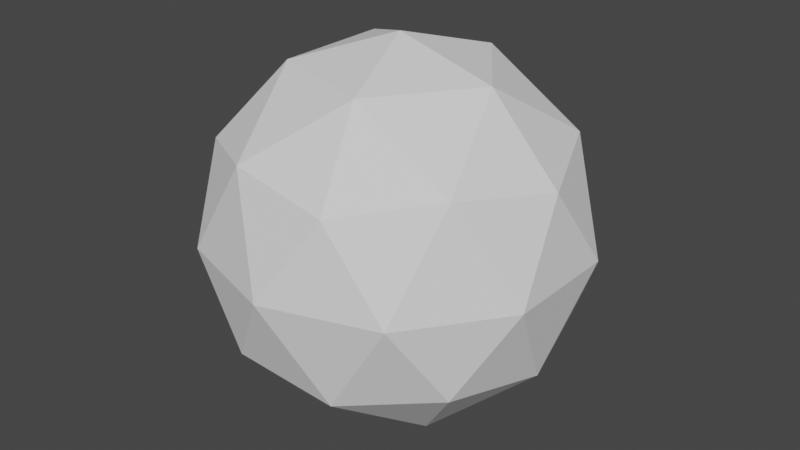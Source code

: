 # Source: ICO.blend  (saved by Blender 3.4.6; exported with 4.5.12 LTS)
import bpy
from mathutils import Matrix  # noqa: F401  (used for matrix-valued properties, if any)

bpy.ops.wm.read_factory_settings(use_empty=True)
scene = bpy.context.scene
scene.name = 'Scene'

# ---- collections
col_collection = bpy.data.collections.new('Collection'); scene.collection.children.link(col_collection)

# ---- world
world_world = bpy.data.worlds.new('World'); scene.world = world_world
world_world.use_nodes = True; world_world.node_tree.nodes.clear()
_N = world_world.node_tree.nodes; _L = world_world.node_tree.links
n0 = _N.new('ShaderNodeOutputWorld'); n0.name = 'World Output'; n0.location = (300, 300)
n1 = _N.new('ShaderNodeBackground'); n1.name = 'Background'; n1.location = (10, 300)
n1.inputs[0].default_value = (0.05088, 0.05088, 0.05088, 1.0)
_L.new(n1.outputs[0], n0.inputs[0])
n0.is_active_output = True
world_world.color = (0.05088, 0.05088, 0.05088)
world_world.use_sun_shadow = False
world_world.sun_shadow_jitter_overblur = 0.0

# ---- meshes
me_icosphere = bpy.data.meshes.new('Icosphere')
me_icosphere.from_pydata([(0.0, 0.0, -1.0), (0.7236, -0.5257, -0.4472), (-0.2764, -0.8506, -0.4472), (-0.8944, 0.0, -0.4472), (-0.2764, 0.8506, -0.4472), (0.7236, 0.5257, -0.4472), (0.2764, -0.8506, 0.4472), (-0.7236, -0.5257, 0.4472), (-0.7236, 0.5257, 0.4472), (0.2764, 0.8506, 0.4472), (0.8944, 0.0, 0.4472), (0.0, 0.0, 1.0), (-0.1625, -0.5, -0.8507), (0.4253, -0.309, -0.8507), (0.2629, -0.809, -0.5257), (0.8506, 0.0, -0.5257), (0.4253, 0.309, -0.8507), (-0.5257, 0.0, -0.8507), (-0.6882, -0.5, -0.5257), (-0.1625, 0.5, -0.8507), (-0.6882, 0.5, -0.5257), (0.2629, 0.809, -0.5257), (0.9511, -0.309, 0.0), (0.9511, 0.309, 0.0), (0.0, -1.0, 0.0), (0.5878, -0.809, 0.0), (-0.9511, -0.309, 0.0), (-0.5878, -0.809, 0.0), (-0.5878, 0.809, 0.0), (-0.9511, 0.309, 0.0), (0.5878, 0.809, 0.0), (0.0, 1.0, 0.0), (0.6882, -0.5, 0.5257), (-0.2629, -0.809, 0.5257), (-0.8506, 0.0, 0.5257), (-0.2629, 0.809, 0.5257), (0.6882, 0.5, 0.5257), (0.1625, -0.5, 0.8507), (0.5257, 0.0, 0.8507), (-0.4253, -0.309, 0.8507), (-0.4253, 0.309, 0.8507), (0.1625, 0.5, 0.8507)], [], [(0, 13, 12), (1, 13, 15), (0, 12, 17), (0, 17, 19), (0, 19, 16), (1, 15, 22), (2, 14, 24), (3, 18, 26), (4, 20, 28), (5, 21, 30), (1, 22, 25), (2, 24, 27), (3, 26, 29), (4, 28, 31), (5, 30, 23), (6, 32, 37), (7, 33, 39), (8, 34, 40), (9, 35, 41), (10, 36, 38), (38, 41, 11), (38, 36, 41), (36, 9, 41), (41, 40, 11), (41, 35, 40), (35, 8, 40), (40, 39, 11), (40, 34, 39), (34, 7, 39), (39, 37, 11), (39, 33, 37), (33, 6, 37), (37, 38, 11), (37, 32, 38), (32, 10, 38), (23, 36, 10), (23, 30, 36), (30, 9, 36), (31, 35, 9), (31, 28, 35), (28, 8, 35), (29, 34, 8), (29, 26, 34), (26, 7, 34), (27, 33, 7), (27, 24, 33), (24, 6, 33), (25, 32, 6), (25, 22, 32), (22, 10, 32), (30, 31, 9), (30, 21, 31), (21, 4, 31), (28, 29, 8), (28, 20, 29), (20, 3, 29), (26, 27, 7), (26, 18, 27), (18, 2, 27), (24, 25, 6), (24, 14, 25), (14, 1, 25), (22, 23, 10), (22, 15, 23), (15, 5, 23), (16, 21, 5), (16, 19, 21), (19, 4, 21), (19, 20, 4), (19, 17, 20), (17, 3, 20), (17, 18, 3), (17, 12, 18), (12, 2, 18), (15, 16, 5), (15, 13, 16), (13, 0, 16), (12, 14, 2), (12, 13, 14), (13, 1, 14)])
_uv = me_icosphere.uv_layers.new(name='UVMap')
_uv.uv.foreach_set('vector', [0.1818, 0.0, 0.2273, 0.07873, 0.1364, 0.07873, 0.2727, 0.1575, 0.3182, 0.07873, 0.3636, 0.1575, 0.9091, 0.0, 0.9545, 0.07873, 0.8636, 0.07873, 0.7273, 0.0, 0.7727, 0.07873, 0.6818, 0.07873, 0.5455, 0.0, 0.5909, 0.07873, 0.5, 0.07873, 0.2727, 0.1575, 0.3636, 0.1575, 0.3182, 0.2362, 0.09091, 0.1575, 0.1818, 0.1575, 0.1364, 0.2362, 0.8182, 0.1575, 0.9091, 0.1575, 0.8636, 0.2362, 0.6364, 0.1575, 0.7273, 0.1575, 0.6818, 0.2362, 0.4545, 0.1575, 0.5455, 0.1575, 0.5, 0.2362, 0.2727, 0.1575, 0.3182, 0.2362, 0.2273, 0.2362, 0.09091, 0.1575, 0.1364, 0.2362, 0.04546, 0.2362, 0.8182, 0.1575, 0.8636, 0.2362, 0.7727, 0.2362, 0.6364, 0.1575, 0.6818, 0.2362, 0.5909, 0.2362, 0.4545, 0.1575, 0.5, 0.2362, 0.4091, 0.2362, 0.1818, 0.3149, 0.2727, 0.3149, 0.2273, 0.3937, 0.0, 0.3149, 0.09091, 0.3149, 0.04546, 0.3937, 0.7273, 0.3149, 0.8182, 0.3149, 0.7727, 0.3937, 0.5455, 0.3149, 0.6364, 0.3149, 0.5909, 0.3937, 0.3636, 0.3149, 0.4545, 0.3149, 0.4091, 0.3937, 0.4091, 0.3937, 0.5, 0.3937, 0.4545, 0.4724, 0.4091, 0.3937, 0.4545, 0.3149, 0.5, 0.3937, 0.4545, 0.3149, 0.5455, 0.3149, 0.5, 0.3937, 0.5909, 0.3937, 0.6818, 0.3937, 0.6364, 0.4724, 0.5909, 0.3937, 0.6364, 0.3149, 0.6818, 0.3937, 0.6364, 0.3149, 0.7273, 0.3149, 0.6818, 0.3937, 0.7727, 0.3937, 0.8636, 0.3937, 0.8182, 0.4724, 0.7727, 0.3937, 0.8182, 0.3149, 0.8636, 0.3937, 0.8182, 0.3149, 0.9091, 0.3149, 0.8636, 0.3937, 0.04546, 0.3937, 0.1364, 0.3937, 0.09091, 0.4724, 0.04546, 0.3937, 0.09091, 0.3149, 0.1364, 0.3937, 0.09091, 0.3149, 0.1818, 0.3149, 0.1364, 0.3937, 0.2273, 0.3937, 0.3182, 0.3937, 0.2727, 0.4724, 0.2273, 0.3937, 0.2727, 0.3149, 0.3182, 0.3937, 0.2727, 0.3149, 0.3636, 0.3149, 0.3182, 0.3937, 0.4091, 0.2362, 0.4545, 0.3149, 0.3636, 0.3149, 0.4091, 0.2362, 0.5, 0.2362, 0.4545, 0.3149, 0.5, 0.2362, 0.5455, 0.3149, 0.4545, 0.3149, 0.5909, 0.2362, 0.6364, 0.3149, 0.5455, 0.3149, 0.5909, 0.2362, 0.6818, 0.2362, 0.6364, 0.3149, 0.6818, 0.2362, 0.7273, 0.3149, 0.6364, 0.3149, 0.7727, 0.2362, 0.8182, 0.3149, 0.7273, 0.3149, 0.7727, 0.2362, 0.8636, 0.2362, 0.8182, 0.3149, 0.8636, 0.2362, 0.9091, 0.3149, 0.8182, 0.3149, 0.04546, 0.2362, 0.09091, 0.3149, 0.0, 0.3149, 0.04546, 0.2362, 0.1364, 0.2362, 0.09091, 0.3149, 0.1364, 0.2362, 0.1818, 0.3149, 0.09091, 0.3149, 0.2273, 0.2362, 0.2727, 0.3149, 0.1818, 0.3149, 0.2273, 0.2362, 0.3182, 0.2362, 0.2727, 0.3149, 0.3182, 0.2362, 0.3636, 0.3149, 0.2727, 0.3149, 0.5, 0.2362, 0.5909, 0.2362, 0.5455, 0.3149, 0.5, 0.2362, 0.5455, 0.1575, 0.5909, 0.2362, 0.5455, 0.1575, 0.6364, 0.1575, 0.5909, 0.2362, 0.6818, 0.2362, 0.7727, 0.2362, 0.7273, 0.3149, 0.6818, 0.2362, 0.7273, 0.1575, 0.7727, 0.2362, 0.7273, 0.1575, 0.8182, 0.1575, 0.7727, 0.2362, 0.8636, 0.2362, 0.9545, 0.2362, 0.9091, 0.3149, 0.8636, 0.2362, 0.9091, 0.1575, 0.9545, 0.2362, 0.9091, 0.1575, 1.0, 0.1575, 0.9545, 0.2362, 0.1364, 0.2362, 0.2273, 0.2362, 0.1818, 0.3149, 0.1364, 0.2362, 0.1818, 0.1575, 0.2273, 0.2362, 0.1818, 0.1575, 0.2727, 0.1575, 0.2273, 0.2362, 0.3182, 0.2362, 0.4091, 0.2362, 0.3636, 0.3149, 0.3182, 0.2362, 0.3636, 0.1575, 0.4091, 0.2362, 0.3636, 0.1575, 0.4545, 0.1575, 0.4091, 0.2362, 0.5, 0.07873, 0.5455, 0.1575, 0.4545, 0.1575, 0.5, 0.07873, 0.5909, 0.07873, 0.5455, 0.1575, 0.5909, 0.07873, 0.6364, 0.1575, 0.5455, 0.1575, 0.6818, 0.07873, 0.7273, 0.1575, 0.6364, 0.1575, 0.6818, 0.07873, 0.7727, 0.07873, 0.7273, 0.1575, 0.7727, 0.07873, 0.8182, 0.1575, 0.7273, 0.1575, 0.8636, 0.07873, 0.9091, 0.1575, 0.8182, 0.1575, 0.8636, 0.07873, 0.9545, 0.07873, 0.9091, 0.1575, 0.9545, 0.07873, 1.0, 0.1575, 0.9091, 0.1575, 0.3636, 0.1575, 0.4091, 0.07873, 0.4545, 0.1575, 0.3636, 0.1575, 0.3182, 0.07873, 0.4091, 0.07873, 0.3182, 0.07873, 0.3636, 0.0, 0.4091, 0.07873, 0.1364, 0.07873, 0.1818, 0.1575, 0.09091, 0.1575, 0.1364, 0.07873, 0.2273, 0.07873, 0.1818, 0.1575, 0.2273, 0.07873, 0.2727, 0.1575, 0.1818, 0.1575])
me_icosphere.update()

# ---- objects
ob_icosphere = bpy.data.objects.new('Icosphere', me_icosphere)

# ---- transforms, parenting, visibility, modifiers, constraints
ob_icosphere.location = (0.0, 0.0, 0.0)

# ---- collection membership
col_collection.objects.link(ob_icosphere)

# ---- scene / render settings (as saved in the file)
scene.frame_start = 1; scene.frame_end = 250; scene.frame_set(1)
scene.render.engine = 'BLENDER_EEVEE_NEXT'
scene.cycles.sampling_pattern = 'TABULATED_SOBOL'
scene.cycles.use_light_tree = False
scene.view_settings.view_transform = 'Filmic'
bpy.context.view_layer.update()

# ---- added for rendering (the .blend has no active camera and no usable light): camera, sun
cam_auto = bpy.data.cameras.new('AutoCamera')
cam_auto.lens = 50.0
cam_auto.sensor_width = 36.0
cam_auto.clip_end = 1000.0
ob_auto_camera = bpy.data.objects.new('AutoCamera', cam_auto)
scene.collection.objects.link(ob_auto_camera)
ob_auto_camera.location = (3.15365, -3.78438, 2.52292)
ob_auto_camera.rotation_euler = (1.09748, -7.21219e-08, 0.694738)
scene.camera = ob_auto_camera
light_auto_sun = bpy.data.lights.new('AutoSun', 'SUN')
light_auto_sun.energy = 3.0
light_auto_sun.angle = 0.0523599
ob_auto_sun = bpy.data.objects.new('AutoSun', light_auto_sun)
scene.collection.objects.link(ob_auto_sun)
ob_auto_sun.rotation_euler = (0.872665, 0.174533, 0.523599)
bpy.context.view_layer.update()

